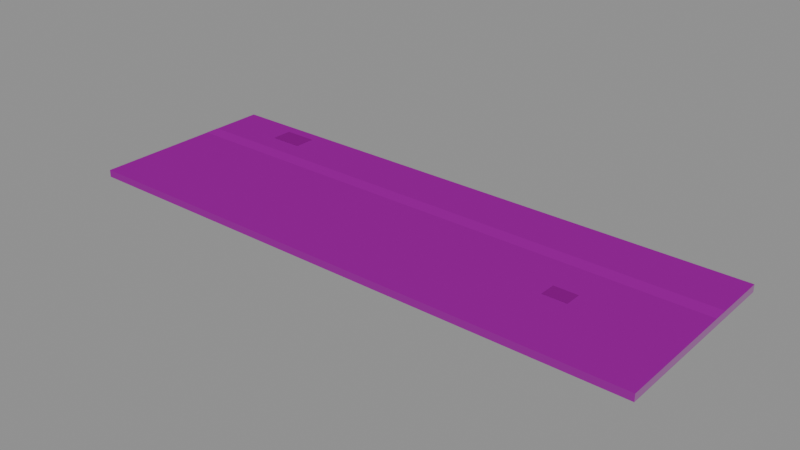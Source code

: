 # Source: StreetSidewalk.blend  (saved by Blender 5.2.45; exported with 4.5.12 LTS)
import bpy
from mathutils import Matrix  # noqa: F401  (used for matrix-valued properties, if any)

bpy.ops.wm.read_factory_settings(use_empty=True)
scene = bpy.context.scene
scene.name = 'Scene'

# ---- images (referenced by path relative to the original .blend; pixels are not part of the script)
import os
ASSET_DIR = os.environ.get("B2B_ASSET_DIR", "")  # directory of the original .blend (textures are referenced by path, not embedded)
HERE = os.path.dirname(os.path.abspath(__file__))  # packed textures are extracted next to this script under _unpacked/

def load_image(name, relpath, width, height, colorspace="sRGB"):
    """Load a texture the original file referenced (path relative to the .blend, or extracted next to this script)."""
    p = next((c for c in (os.path.join(HERE, relpath), os.path.join(ASSET_DIR, relpath)) if relpath and os.path.exists(c)), "")
    if p:
        img = bpy.data.images.load(p, check_existing=True)
        img.name = name
    else:  # same state as the original file: an image datablock whose file is absent (Cycles renders it pink)
        img = bpy.data.images.new(name, width, height)
        img.source = "FILE"
        img.filepath = "//" + (relpath or name)
    img.colorspace_settings.name = colorspace
    return img
img_t_tile_street_pavers_basecolor = load_image('T_Tile_Street_Pavers_BaseColor', 'T_Tile_Street_Pavers_BaseColor.jpg', 1024, 1024, 'sRGB')
img_t_tile_street_pavers_normal = load_image('T_Tile_Street_Pavers_Normal', 'T_Tile_Street_Pavers_Normal.jpg', 1024, 1024, 'Non-Color')
img_t_tile_street_pavers_ms = load_image('T_Tile_Street_Pavers_MS', 'T_Tile_Street_Pavers_MS.png', 1024, 1024, 'Non-Color')
img_t_tile_street_tactileline_basecolor = load_image('T_Tile_Street_TactileLine_BaseColor', 'T_Tile_Street_TactileLine_BaseColor.jpg', 1024, 1024, 'sRGB')
img_t_tile_street_tactileline_normal = load_image('T_Tile_Street_TactileLine_Normal', 'T_Tile_Street_TactileLine_Normal.jpg', 1024, 1024, 'Non-Color')
img_t_tile_street_tactileline_ms = load_image('T_Tile_Street_TactileLine_MS', 'T_Tile_Street_TactileLine_MS.png', 1024, 1024, 'Non-Color')
img_t_tile_street_curb_basecolor = load_image('T_Tile_Street_Curb_BaseColor', 'T_Tile_Street_Curb_BaseColor.jpg', 1024, 1024, 'sRGB')
img_t_tile_street_curb_normal = load_image('T_Tile_Street_Curb_Normal', 'T_Tile_Street_Curb_Normal.jpg', 1024, 1024, 'Non-Color')
img_t_tile_street_curb_ms = load_image('T_Tile_Street_Curb_MS', 'T_Tile_Street_Curb_MS.png', 1024, 1024, 'Non-Color')

# ---- materials (node trees are filled in below, after node groups)
mat_m_tile_street_pavers = bpy.data.materials.new('M_Tile_Street_Pavers')
mat_m_tile_street_tactileline = bpy.data.materials.new('M_Tile_Street_TactileLine')
mat_m_tile_street_cementpatch = bpy.data.materials.new('M_Tile_Street_CementPatch')

# ---- material node trees
mat_m_tile_street_pavers.use_nodes = True; mat_m_tile_street_pavers.node_tree.nodes.clear()
_N = mat_m_tile_street_pavers.node_tree.nodes; _L = mat_m_tile_street_pavers.node_tree.links
n0 = _N.new('ShaderNodeBsdfPrincipled'); n0.name = 'Principled BSDF'; n0.location = (-200, 100)
n0.inputs[10].default_value = 0.005
n1 = _N.new('ShaderNodeOutputMaterial'); n1.name = 'Material Output'; n1.location = (200, 100)
n2 = _N.new('ShaderNodeTexImage'); n2.name = 'Image Texture'; n2.location = (0, 0)
n2.image = img_t_tile_street_pavers_basecolor
n3 = _N.new('ShaderNodeMix'); n3.name = 'Mix'; n3.location = (0, 0)
n3.data_type = 'RGBA'
n3.blend_type = 'MULTIPLY'
n3.inputs[0].default_value = 1.0
n3.inputs[7].default_value = (0.92, 0.92, 0.92, 1.0)
n4 = _N.new('ShaderNodeTexImage'); n4.name = 'Image Texture.001'; n4.location = (0, 0)
n4.image = img_t_tile_street_pavers_normal
n5 = _N.new('ShaderNodeNormalMap'); n5.name = 'Normal Map'; n5.location = (0, 0)
n5.width = 160
n6 = _N.new('ShaderNodeTexImage'); n6.name = 'Image Texture.002'; n6.location = (0, 0)
n6.image = img_t_tile_street_pavers_ms
n7 = _N.new('ShaderNodeSeparateColor'); n7.name = 'Separate Color'; n7.location = (0, 0)
n8 = _N.new('ShaderNodeMath'); n8.name = 'Math'; n8.location = (0, 0)
n8.operation = 'SUBTRACT'
n8.inputs[0].default_value = 1.0
_L.new(n0.outputs[0], n1.inputs[0])
_L.new(n2.outputs[0], n3.inputs[6])
_L.new(n3.outputs[2], n0.inputs[0])
_L.new(n4.outputs[0], n5.inputs[1])
_L.new(n5.outputs[0], n0.inputs[5])
_L.new(n6.outputs[0], n7.inputs[0])
_L.new(n7.outputs[0], n0.inputs[1])
_L.new(n6.outputs[1], n8.inputs[1])
_L.new(n8.outputs[0], n0.inputs[2])
n1.is_active_output = True
mat_m_tile_street_tactileline.use_nodes = True; mat_m_tile_street_tactileline.node_tree.nodes.clear()
_N = mat_m_tile_street_tactileline.node_tree.nodes; _L = mat_m_tile_street_tactileline.node_tree.links
n0 = _N.new('ShaderNodeBsdfPrincipled'); n0.name = 'Principled BSDF'; n0.location = (-200, 100)
n0.inputs[10].default_value = 0.005
n1 = _N.new('ShaderNodeOutputMaterial'); n1.name = 'Material Output'; n1.location = (200, 100)
n2 = _N.new('ShaderNodeTexImage'); n2.name = 'Image Texture'; n2.location = (0, 0)
n2.image = img_t_tile_street_tactileline_basecolor
n3 = _N.new('ShaderNodeTexImage'); n3.name = 'Image Texture.001'; n3.location = (0, 0)
n3.image = img_t_tile_street_tactileline_normal
n4 = _N.new('ShaderNodeNormalMap'); n4.name = 'Normal Map'; n4.location = (0, 0)
n4.width = 160
n5 = _N.new('ShaderNodeTexImage'); n5.name = 'Image Texture.002'; n5.location = (0, 0)
n5.image = img_t_tile_street_tactileline_ms
n6 = _N.new('ShaderNodeSeparateColor'); n6.name = 'Separate Color'; n6.location = (0, 0)
n7 = _N.new('ShaderNodeMath'); n7.name = 'Math'; n7.location = (0, 0)
n7.operation = 'SUBTRACT'
n7.inputs[0].default_value = 1.0
_L.new(n0.outputs[0], n1.inputs[0])
_L.new(n2.outputs[0], n0.inputs[0])
_L.new(n3.outputs[0], n4.inputs[1])
_L.new(n4.outputs[0], n0.inputs[5])
_L.new(n5.outputs[0], n6.inputs[0])
_L.new(n6.outputs[0], n0.inputs[1])
_L.new(n5.outputs[1], n7.inputs[1])
_L.new(n7.outputs[0], n0.inputs[2])
n1.is_active_output = True
mat_m_tile_street_cementpatch.use_nodes = True; mat_m_tile_street_cementpatch.node_tree.nodes.clear()
_N = mat_m_tile_street_cementpatch.node_tree.nodes; _L = mat_m_tile_street_cementpatch.node_tree.links
n0 = _N.new('ShaderNodeBsdfPrincipled'); n0.name = 'Principled BSDF'; n0.location = (-200, 100)
n0.inputs[10].default_value = 0.005
n1 = _N.new('ShaderNodeOutputMaterial'); n1.name = 'Material Output'; n1.location = (200, 100)
n2 = _N.new('ShaderNodeTexImage'); n2.name = 'Image Texture'; n2.location = (0, 0)
n2.image = img_t_tile_street_curb_basecolor
n3 = _N.new('ShaderNodeMix'); n3.name = 'Mix'; n3.location = (0, 0)
n3.data_type = 'RGBA'
n3.blend_type = 'MULTIPLY'
n3.inputs[0].default_value = 1.0
n3.inputs[7].default_value = (0.95, 0.95, 0.93, 1.0)
n4 = _N.new('ShaderNodeTexImage'); n4.name = 'Image Texture.001'; n4.location = (0, 0)
n4.image = img_t_tile_street_curb_normal
n5 = _N.new('ShaderNodeNormalMap'); n5.name = 'Normal Map'; n5.location = (0, 0)
n5.width = 160
n6 = _N.new('ShaderNodeTexImage'); n6.name = 'Image Texture.002'; n6.location = (0, 0)
n6.image = img_t_tile_street_curb_ms
n7 = _N.new('ShaderNodeSeparateColor'); n7.name = 'Separate Color'; n7.location = (0, 0)
n8 = _N.new('ShaderNodeMath'); n8.name = 'Math'; n8.location = (0, 0)
n8.operation = 'SUBTRACT'
n8.inputs[0].default_value = 1.0
n9 = _N.new('ShaderNodeMix'); n9.name = 'Mix.001'; n9.location = (0, 0)
n9.data_type = 'RGBA'
n9.blend_type = 'MULTIPLY'
n9.inputs[0].default_value = 1.0
n9.inputs[7].default_value = (0.78, 0.78, 0.76, 1.0)
_L.new(n0.outputs[0], n1.inputs[0])
_L.new(n2.outputs[0], n3.inputs[6])
_L.new(n4.outputs[0], n5.inputs[1])
_L.new(n5.outputs[0], n0.inputs[5])
_L.new(n6.outputs[0], n7.inputs[0])
_L.new(n7.outputs[0], n0.inputs[1])
_L.new(n6.outputs[1], n8.inputs[1])
_L.new(n8.outputs[0], n0.inputs[2])
_L.new(n3.outputs[2], n9.inputs[6])
_L.new(n9.outputs[2], n0.inputs[0])
n1.is_active_output = True

# ---- meshes
me_streetsidewalk_body = bpy.data.meshes.new('StreetSidewalk_Body')
me_streetsidewalk_body.from_pydata([(-6.0, -2.0, 0.0), (-5.0, -2.0, 0.0), (-4.0, -2.0, 0.0), (-3.5, -2.0, 0.0), (-3.0, -2.0, 0.0), (-2.0, -2.0, 0.0), (-1.0, -2.0, 0.0), (0.0, -2.0, 0.0), (1.0, -2.0, 0.0), (2.0, -2.0, 0.0), (3.0, -2.0, 0.0), (3.5, -2.0, 0.0), (4.0, -2.0, 0.0), (5.0, -2.0, 0.0), (6.0, -2.0, 0.0), (-6.0, -0.8, 0.0), (-5.0, -0.8, 0.0), (-4.0, -0.8, 0.0), (-3.5, -0.8, 0.0), (-3.0, -0.8, 0.0), (-2.0, -0.8, 0.0), (-1.0, -0.8, 0.0), (0.0, -0.8, 0.0), (1.0, -0.8, 0.0), (2.0, -0.8, 0.0), (3.0, -0.8, 0.0), (3.5, -0.8, 0.0), (4.0, -0.8, 0.0), (5.0, -0.8, 0.0), (6.0, -0.8, 0.0), (-6.0, 2.0, 0.0), (-5.0, 2.0, 0.0), (-4.0, 2.0, 0.0), (-3.5, 2.0, 0.0), (-3.0, 2.0, 0.0), (-2.0, 2.0, 0.0), (-1.0, 2.0, 0.0), (0.0, 2.0, 0.0), (1.0, 2.0, 0.0), (2.0, 2.0, 0.0), (3.0, 2.0, 0.0), (3.5, 2.0, 0.0), (4.0, 2.0, 0.0), (5.0, 2.0, 0.0), (6.0, 2.0, 0.0), (-6.0, -2.0, -0.15), (-5.0, -2.0, -0.15), (-4.0, -2.0, -0.15), (-3.5, -2.0, -0.15), (-3.0, -2.0, -0.15), (-2.0, -2.0, -0.15), (-1.0, -2.0, -0.15), (0.0, -2.0, -0.15), (1.0, -2.0, -0.15), (2.0, -2.0, -0.15), (3.0, -2.0, -0.15), (3.5, -2.0, -0.15), (4.0, -2.0, -0.15), (5.0, -2.0, -0.15), (6.0, -2.0, -0.15), (-6.0, -0.8, -0.15), (6.0, -0.8, -0.15), (-6.0, 2.0, -0.15), (-5.0, 2.0, -0.15), (-4.0, 2.0, -0.15), (-3.5, 2.0, -0.15), (-3.0, 2.0, -0.15), (-2.0, 2.0, -0.15), (-1.0, 2.0, -0.15), (0.0, 2.0, -0.15), (1.0, 2.0, -0.15), (2.0, 2.0, -0.15), (3.0, 2.0, -0.15), (3.5, 2.0, -0.15), (4.0, 2.0, -0.15), (5.0, 2.0, -0.15), (6.0, 2.0, -0.15), (-6.0, 0.6, 0.003), (-5.7, 0.6, 0.003), (-5.4, 0.6, 0.003), (-5.1, 0.6, 0.003), (-4.8, 0.6, 0.003), (-4.5, 0.6, 0.003), (-4.2, 0.6, 0.003), (-4.0, 0.6, 0.003), (-3.9, 0.6, 0.003), (-3.6, 0.6, 0.003), (-3.3, 0.6, 0.003), (-3.0, 0.6, 0.003), (-2.7, 0.6, 0.003), (-2.4, 0.6, 0.003), (-2.1, 0.6, 0.003), (-1.8, 0.6, 0.003), (-1.5, 0.6, 0.003), (-1.2, 0.6, 0.003), (-0.9, 0.6, 0.003), (-0.6, 0.6, 0.003), (-0.3, 0.6, 0.003), (0.0, 0.6, 0.003), (0.3, 0.6, 0.003), (0.6, 0.6, 0.003), (0.9, 0.6, 0.003), (1.2, 0.6, 0.003), (1.5, 0.6, 0.003), (1.8, 0.6, 0.003), (2.1, 0.6, 0.003), (2.4, 0.6, 0.003), (2.7, 0.6, 0.003), (3.0, 0.6, 0.003), (3.3, 0.6, 0.003), (3.6, 0.6, 0.003), (3.9, 0.6, 0.003), (4.0, 0.6, 0.003), (4.2, 0.6, 0.003), (4.5, 0.6, 0.003), (4.8, 0.6, 0.003), (5.1, 0.6, 0.003), (5.4, 0.6, 0.003), (5.7, 0.6, 0.003), (6.0, 0.6, 0.003), (-6.0, 0.9, 0.003), (-5.7, 0.9, 0.003), (-5.4, 0.9, 0.003), (-5.1, 0.9, 0.003), (-4.8, 0.9, 0.003), (-4.5, 0.9, 0.003), (-4.2, 0.9, 0.003), (-4.0, 0.9, 0.003), (-3.9, 0.9, 0.003), (-3.6, 0.9, 0.003), (-3.3, 0.9, 0.003), (-3.0, 0.9, 0.003), (-2.7, 0.9, 0.003), (-2.4, 0.9, 0.003), (-2.1, 0.9, 0.003), (-1.8, 0.9, 0.003), (-1.5, 0.9, 0.003), (-1.2, 0.9, 0.003), (-0.9, 0.9, 0.003), (-0.6, 0.9, 0.003), (-0.3, 0.9, 0.003), (0.0, 0.9, 0.003), (0.3, 0.9, 0.003), (0.6, 0.9, 0.003), (0.9, 0.9, 0.003), (1.2, 0.9, 0.003), (1.5, 0.9, 0.003), (1.8, 0.9, 0.003), (2.1, 0.9, 0.003), (2.4, 0.9, 0.003), (2.7, 0.9, 0.003), (3.0, 0.9, 0.003), (3.3, 0.9, 0.003), (3.6, 0.9, 0.003), (3.9, 0.9, 0.003), (4.0, 0.9, 0.003), (4.2, 0.9, 0.003), (4.5, 0.9, 0.003), (4.8, 0.9, 0.003), (5.1, 0.9, 0.003), (5.4, 0.9, 0.003), (5.7, 0.9, 0.003), (6.0, 0.9, 0.003), (-6.0, 0.6, -0.001), (-5.7, 0.6, -0.001), (-5.4, 0.6, -0.001), (-5.1, 0.6, -0.001), (-4.8, 0.6, -0.001), (-4.5, 0.6, -0.001), (-4.2, 0.6, -0.001), (-4.0, 0.6, -0.001), (-3.9, 0.6, -0.001), (-3.6, 0.6, -0.001), (-3.3, 0.6, -0.001), (-3.0, 0.6, -0.001), (-2.7, 0.6, -0.001), (-2.4, 0.6, -0.001), (-2.1, 0.6, -0.001), (-1.8, 0.6, -0.001), (-1.5, 0.6, -0.001), (-1.2, 0.6, -0.001), (-0.9, 0.6, -0.001), (-0.6, 0.6, -0.001), (-0.3, 0.6, -0.001), (0.0, 0.6, -0.001), (0.3, 0.6, -0.001), (0.6, 0.6, -0.001), (0.9, 0.6, -0.001), (1.2, 0.6, -0.001), (1.5, 0.6, -0.001), (1.8, 0.6, -0.001), (2.1, 0.6, -0.001), (2.4, 0.6, -0.001), (2.7, 0.6, -0.001), (3.0, 0.6, -0.001), (3.3, 0.6, -0.001), (3.6, 0.6, -0.001), (3.9, 0.6, -0.001), (4.0, 0.6, -0.001), (4.2, 0.6, -0.001), (4.5, 0.6, -0.001), (4.8, 0.6, -0.001), (5.1, 0.6, -0.001), (5.4, 0.6, -0.001), (5.7, 0.6, -0.001), (6.0, 0.6, -0.001), (-6.0, 0.9, -0.001), (-5.7, 0.9, -0.001), (-5.4, 0.9, -0.001), (-5.1, 0.9, -0.001), (-4.8, 0.9, -0.001), (-4.5, 0.9, -0.001), (-4.2, 0.9, -0.001), (-4.0, 0.9, -0.001), (-3.9, 0.9, -0.001), (-3.6, 0.9, -0.001), (-3.3, 0.9, -0.001), (-3.0, 0.9, -0.001), (-2.7, 0.9, -0.001), (-2.4, 0.9, -0.001), (-2.1, 0.9, -0.001), (-1.8, 0.9, -0.001), (-1.5, 0.9, -0.001), (-1.2, 0.9, -0.001), (-0.9, 0.9, -0.001), (-0.6, 0.9, -0.001), (-0.3, 0.9, -0.001), (0.0, 0.9, -0.001), (0.3, 0.9, -0.001), (0.6, 0.9, -0.001), (0.9, 0.9, -0.001), (1.2, 0.9, -0.001), (1.5, 0.9, -0.001), (1.8, 0.9, -0.001), (2.1, 0.9, -0.001), (2.4, 0.9, -0.001), (2.7, 0.9, -0.001), (3.0, 0.9, -0.001), (3.3, 0.9, -0.001), (3.6, 0.9, -0.001), (3.9, 0.9, -0.001), (4.0, 0.9, -0.001), (4.2, 0.9, -0.001), (4.5, 0.9, -0.001), (4.8, 0.9, -0.001), (5.1, 0.9, -0.001), (5.4, 0.9, -0.001), (5.7, 0.9, -0.001), (6.0, 0.9, -0.001), (-4.65, 1.325, 0.0015), (-3.95, 1.325, 0.0015), (-4.65, 1.775, 0.0015), (-3.95, 1.775, 0.0015), (3.45, -0.525, 0.0015), (3.95, -0.525, 0.0015), (3.45, -0.175, 0.0015), (3.95, -0.175, 0.0015)], [], [(0, 1, 16, 15), (1, 2, 17, 16), (2, 3, 18, 17), (3, 4, 19, 18), (4, 5, 20, 19), (5, 6, 21, 20), (6, 7, 22, 21), (7, 8, 23, 22), (8, 9, 24, 23), (9, 10, 25, 24), (10, 11, 26, 25), (11, 12, 27, 26), (12, 13, 28, 27), (13, 14, 29, 28), (15, 16, 31, 30), (16, 17, 32, 31), (17, 18, 33, 32), (18, 19, 34, 33), (19, 20, 35, 34), (20, 21, 36, 35), (21, 22, 37, 36), (22, 23, 38, 37), (23, 24, 39, 38), (24, 25, 40, 39), (25, 26, 41, 40), (26, 27, 42, 41), (27, 28, 43, 42), (28, 29, 44, 43), (30, 31, 63, 62), (37, 38, 70, 69), (7, 6, 51, 52), (31, 32, 64, 63), (3, 2, 47, 48), (12, 11, 56, 57), (38, 39, 71, 70), (8, 7, 52, 53), (32, 33, 65, 64), (39, 40, 72, 71), (4, 3, 48, 49), (13, 12, 57, 58), (33, 34, 66, 65), (40, 41, 73, 72), (9, 8, 53, 54), (34, 35, 67, 66), (5, 4, 49, 50), (14, 13, 58, 59), (41, 42, 74, 73), (0, 15, 60, 45), (29, 14, 59, 61), (1, 0, 45, 46), (10, 9, 54, 55), (35, 36, 68, 67), (42, 43, 75, 74), (6, 5, 50, 51), (15, 30, 62, 60), (44, 29, 61, 76), (36, 37, 69, 68), (43, 44, 76, 75), (2, 1, 46, 47), (11, 10, 55, 56), (77, 78, 121, 120), (78, 79, 122, 121), (79, 80, 123, 122), (80, 81, 124, 123), (81, 82, 125, 124), (82, 83, 126, 125), (83, 84, 127, 126), (84, 85, 128, 127), (85, 86, 129, 128), (86, 87, 130, 129), (87, 88, 131, 130), (88, 89, 132, 131), (89, 90, 133, 132), (90, 91, 134, 133), (91, 92, 135, 134), (92, 93, 136, 135), (93, 94, 137, 136), (94, 95, 138, 137), (95, 96, 139, 138), (96, 97, 140, 139), (97, 98, 141, 140), (98, 99, 142, 141), (99, 100, 143, 142), (100, 101, 144, 143), (101, 102, 145, 144), (102, 103, 146, 145), (103, 104, 147, 146), (104, 105, 148, 147), (105, 106, 149, 148), (106, 107, 150, 149), (107, 108, 151, 150), (108, 109, 152, 151), (109, 110, 153, 152), (110, 111, 154, 153), (111, 112, 155, 154), (112, 113, 156, 155), (113, 114, 157, 156), (114, 115, 158, 157), (115, 116, 159, 158), (116, 117, 160, 159), (117, 118, 161, 160), (118, 119, 162, 161), (151, 152, 238, 237), (101, 100, 186, 187), (125, 126, 212, 211), (160, 161, 247, 246), (110, 109, 195, 196), (134, 135, 221, 220), (84, 83, 169, 170), (119, 118, 204, 205), (143, 144, 230, 229), (93, 92, 178, 179), (162, 119, 205, 248), (152, 153, 239, 238), (102, 101, 187, 188), (126, 127, 213, 212), (161, 162, 248, 247), (111, 110, 196, 197), (135, 136, 222, 221), (85, 84, 170, 171), (144, 145, 231, 230), (94, 93, 179, 180), (153, 154, 240, 239), (103, 102, 188, 189), (127, 128, 214, 213), (112, 111, 197, 198), (136, 137, 223, 222), (86, 85, 171, 172), (145, 146, 232, 231), (95, 94, 180, 181), (77, 120, 206, 163), (154, 155, 241, 240), (104, 103, 189, 190), (128, 129, 215, 214), (78, 77, 163, 164), (113, 112, 198, 199), (137, 138, 224, 223), (87, 86, 172, 173), (146, 147, 233, 232), (96, 95, 181, 182), (120, 121, 207, 206), (155, 156, 242, 241), (105, 104, 190, 191), (129, 130, 216, 215), (79, 78, 164, 165), (114, 113, 199, 200), (138, 139, 225, 224), (88, 87, 173, 174), (147, 148, 234, 233), (97, 96, 182, 183), (121, 122, 208, 207), (156, 157, 243, 242), (106, 105, 191, 192), (130, 131, 217, 216), (80, 79, 165, 166), (115, 114, 200, 201), (139, 140, 226, 225), (89, 88, 174, 175), (148, 149, 235, 234), (98, 97, 183, 184), (122, 123, 209, 208), (157, 158, 244, 243), (107, 106, 192, 193), (131, 132, 218, 217), (81, 80, 166, 167), (116, 115, 201, 202), (140, 141, 227, 226), (90, 89, 175, 176), (149, 150, 236, 235), (99, 98, 184, 185), (123, 124, 210, 209), (158, 159, 245, 244), (108, 107, 193, 194), (132, 133, 219, 218), (82, 81, 167, 168), (117, 116, 202, 203), (141, 142, 228, 227), (91, 90, 176, 177), (150, 151, 237, 236), (100, 99, 185, 186), (124, 125, 211, 210), (159, 160, 246, 245), (109, 108, 194, 195), (133, 134, 220, 219), (83, 82, 168, 169), (118, 117, 203, 204), (142, 143, 229, 228), (92, 91, 177, 178), (249, 250, 252, 251), (253, 254, 256, 255)])
me_streetsidewalk_body.polygons.foreach_set('material_index', [0, 0, 0, 0, 0, 0, 0, 0, 0, 0, 0, 0, 0, 0, 0, 0, 0, 0, 0, 0, 0, 0, 0, 0, 0, 0, 0, 0, 0, 0, 0, 0, 0, 0, 0, 0, 0, 0, 0, 0, 0, 0, 0, 0, 0, 0, 0, 0, 0, 0, 0, 0, 0, 0, 0, 0, 0, 0, 0, 0, 1, 1, 1, 1, 1, 1, 1, 1, 1, 1, 1, 1, 1, 1, 1, 1, 1, 1, 1, 1, 1, 1, 1, 1, 1, 1, 1, 1, 1, 1, 1, 1, 1, 1, 1, 1, 1, 1, 1, 1, 1, 1, 1, 1, 1, 1, 1, 1, 1, 1, 1, 1, 1, 1, 1, 1, 1, 1, 1, 1, 1, 1, 1, 1, 1, 1, 1, 1, 1, 1, 1, 1, 1, 1, 1, 1, 1, 1, 1, 1, 1, 1, 1, 1, 1, 1, 1, 1, 1, 1, 1, 1, 1, 1, 1, 1, 1, 1, 1, 1, 1, 1, 1, 1, 1, 1, 1, 1, 1, 1, 1, 1, 1, 1, 1, 1, 1, 1, 1, 1, 1, 1, 1, 1, 1, 1, 1, 1, 2, 2])
_uv = me_streetsidewalk_body.uv_layers.new(name='UVMap')
_uv.uv.foreach_set('vector', [-3.0, -1.0, -2.5, -1.0, -2.5, -0.4, -3.0, -0.4, -2.5, -1.0, -2.0, -1.0, -2.0, -0.4, -2.5, -0.4, -2.0, -1.0, -1.75, -1.0, -1.75, -0.4, -2.0, -0.4, -1.75, -1.0, -1.5, -1.0, -1.5, -0.4, -1.75, -0.4, -1.5, -1.0, -1.0, -1.0, -1.0, -0.4, -1.5, -0.4, -1.0, -1.0, -0.5, -1.0, -0.5, -0.4, -1.0, -0.4, -0.5, -1.0, 0.0, -1.0, 0.0, -0.4, -0.5, -0.4, 0.0, -1.0, 0.5, -1.0, 0.5, -0.4, 0.0, -0.4, 0.5, -1.0, 1.0, -1.0, 1.0, -0.4, 0.5, -0.4, 1.0, -1.0, 1.5, -1.0, 1.5, -0.4, 1.0, -0.4, 1.5, -1.0, 1.75, -1.0, 1.75, -0.4, 1.5, -0.4, 1.75, -1.0, 2.0, -1.0, 2.0, -0.4, 1.75, -0.4, 2.0, -1.0, 2.5, -1.0, 2.5, -0.4, 2.0, -0.4, 2.5, -1.0, 3.0, -1.0, 3.0, -0.4, 2.5, -0.4, -3.0, -0.4, -2.5, -0.4, -2.5, 1.0, -3.0, 1.0, -2.5, -0.4, -2.0, -0.4, -2.0, 1.0, -2.5, 1.0, -2.0, -0.4, -1.75, -0.4, -1.75, 1.0, -2.0, 1.0, -1.75, -0.4, -1.5, -0.4, -1.5, 1.0, -1.75, 1.0, -1.5, -0.4, -1.0, -0.4, -1.0, 1.0, -1.5, 1.0, -1.0, -0.4, -0.5, -0.4, -0.5, 1.0, -1.0, 1.0, -0.5, -0.4, 0.0, -0.4, 0.0, 1.0, -0.5, 1.0, 0.0, -0.4, 0.5, -0.4, 0.5, 1.0, 0.0, 1.0, 0.5, -0.4, 1.0, -0.4, 1.0, 1.0, 0.5, 1.0, 1.0, -0.4, 1.5, -0.4, 1.5, 1.0, 1.0, 1.0, 1.5, -0.4, 1.75, -0.4, 1.75, 1.0, 1.5, 1.0, 1.75, -0.4, 2.0, -0.4, 2.0, 1.0, 1.75, 1.0, 2.0, -0.4, 2.5, -0.4, 2.5, 1.0, 2.0, 1.0, 2.5, -0.4, 3.0, -0.4, 3.0, 1.0, 2.5, 1.0, 3.0, 0.0, 2.5, 0.0, 2.5, -0.075, 3.0, -0.075, 0.0, 0.0, -0.5, 0.0, -0.5, -0.075, 0.0, -0.075, 0.0, 0.0, -0.5, 0.0, -0.5, -0.075, 0.0, -0.075, 2.5, 0.0, 2.0, 0.0, 2.0, -0.075, 2.5, -0.075, -1.75, 0.0, -2.0, 0.0, -2.0, -0.075, -1.75, -0.075, 2.0, 0.0, 1.75, 0.0, 1.75, -0.075, 2.0, -0.075, -0.5, 0.0, -1.0, 0.0, -1.0, -0.075, -0.5, -0.075, 0.5, 0.0, 0.0, 0.0, 0.0, -0.075, 0.5, -0.075, 2.0, 0.0, 1.75, 0.0, 1.75, -0.075, 2.0, -0.075, -1.0, 0.0, -1.5, 0.0, -1.5, -0.075, -1.0, -0.075, -1.5, 0.0, -1.75, 0.0, -1.75, -0.075, -1.5, -0.075, 2.5, 0.0, 2.0, 0.0, 2.0, -0.075, 2.5, -0.075, 1.75, 0.0, 1.5, 0.0, 1.5, -0.075, 1.75, -0.075, -1.5, 0.0, -1.75, 0.0, -1.75, -0.075, -1.5, -0.075, 1.0, 0.0, 0.5, 0.0, 0.5, -0.075, 1.0, -0.075, 1.5, 0.0, 1.0, 0.0, 1.0, -0.075, 1.5, -0.075, -1.0, 0.0, -1.5, 0.0, -1.5, -0.075, -1.0, -0.075, 3.0, 0.0, 2.5, 0.0, 2.5, -0.075, 3.0, -0.075, -1.75, 0.0, -2.0, 0.0, -2.0, -0.075, -1.75, -0.075, 1.0, 0.0, 0.4, 0.0, 0.4, -0.075, 1.0, -0.075, -0.4, 0.0, -1.0, 0.0, -1.0, -0.075, -0.4, -0.075, -2.5, 0.0, -3.0, 0.0, -3.0, -0.075, -2.5, -0.075, 1.5, 0.0, 1.0, 0.0, 1.0, -0.075, 1.5, -0.075, 1.0, 0.0, 0.5, 0.0, 0.5, -0.075, 1.0, -0.075, -2.0, 0.0, -2.5, 0.0, -2.5, -0.075, -2.0, -0.075, -0.5, 0.0, -1.0, 0.0, -1.0, -0.075, -0.5, -0.075, 0.4, 0.0, -1.0, 0.0, -1.0, -0.075, 0.4, -0.075, 1.0, 0.0, -0.4, 0.0, -0.4, -0.075, 1.0, -0.075, 0.5, 0.0, 0.0, 0.0, 0.0, -0.075, 0.5, -0.075, -2.5, 0.0, -3.0, 0.0, -3.0, -0.075, -2.5, -0.075, -2.0, 0.0, -2.5, 0.0, -2.5, -0.075, -2.0, -0.075, 1.75, 0.0, 1.5, 0.0, 1.5, -0.075, 1.75, -0.075, -10.0, 1.0, -9.5, 1.0, -9.5, 1.5, -10.0, 1.5, -9.5, 1.0, -9.0, 1.0, -9.0, 1.5, -9.5, 1.5, -9.0, 1.0, -8.5, 1.0, -8.5, 1.5, -9.0, 1.5, -8.5, 1.0, -8.0, 1.0, -8.0, 1.5, -8.5, 1.5, -8.0, 1.0, -7.5, 1.0, -7.5, 1.5, -8.0, 1.5, -7.5, 1.0, -7.0, 1.0, -7.0, 1.5, -7.5, 1.5, -7.0, 1.0, -6.667, 1.0, -6.667, 1.5, -7.0, 1.5, -6.667, 1.0, -6.5, 1.0, -6.5, 1.5, -6.667, 1.5, -6.5, 1.0, -6.0, 1.0, -6.0, 1.5, -6.5, 1.5, -6.0, 1.0, -5.5, 1.0, -5.5, 1.5, -6.0, 1.5, -5.5, 1.0, -5.0, 1.0, -5.0, 1.5, -5.5, 1.5, -5.0, 1.0, -4.5, 1.0, -4.5, 1.5, -5.0, 1.5, -4.5, 1.0, -4.0, 1.0, -4.0, 1.5, -4.5, 1.5, -4.0, 1.0, -3.5, 1.0, -3.5, 1.5, -4.0, 1.5, -3.5, 1.0, -3.0, 1.0, -3.0, 1.5, -3.5, 1.5, -3.0, 1.0, -2.5, 1.0, -2.5, 1.5, -3.0, 1.5, -2.5, 1.0, -2.0, 1.0, -2.0, 1.5, -2.5, 1.5, -2.0, 1.0, -1.5, 1.0, -1.5, 1.5, -2.0, 1.5, -1.5, 1.0, -1.0, 1.0, -1.0, 1.5, -1.5, 1.5, -1.0, 1.0, -0.5, 1.0, -0.5, 1.5, -1.0, 1.5, -0.5, 1.0, 0.0, 1.0, 0.0, 1.5, -0.5, 1.5, 0.0, 1.0, 0.5, 1.0, 0.5, 1.5, 0.0, 1.5, 0.5, 1.0, 1.0, 1.0, 1.0, 1.5, 0.5, 1.5, 1.0, 1.0, 1.5, 1.0, 1.5, 1.5, 1.0, 1.5, 1.5, 1.0, 2.0, 1.0, 2.0, 1.5, 1.5, 1.5, 2.0, 1.0, 2.5, 1.0, 2.5, 1.5, 2.0, 1.5, 2.5, 1.0, 3.0, 1.0, 3.0, 1.5, 2.5, 1.5, 3.0, 1.0, 3.5, 1.0, 3.5, 1.5, 3.0, 1.5, 3.5, 1.0, 4.0, 1.0, 4.0, 1.5, 3.5, 1.5, 4.0, 1.0, 4.5, 1.0, 4.5, 1.5, 4.0, 1.5, 4.5, 1.0, 5.0, 1.0, 5.0, 1.5, 4.5, 1.5, 5.0, 1.0, 5.5, 1.0, 5.5, 1.5, 5.0, 1.5, 5.5, 1.0, 6.0, 1.0, 6.0, 1.5, 5.5, 1.5, 6.0, 1.0, 6.5, 1.0, 6.5, 1.5, 6.0, 1.5, 6.5, 1.0, 6.667, 1.0, 6.667, 1.5, 6.5, 1.5, 6.667, 1.0, 7.0, 1.0, 7.0, 1.5, 6.667, 1.5, 7.0, 1.0, 7.5, 1.0, 7.5, 1.5, 7.0, 1.5, 7.5, 1.0, 8.0, 1.0, 8.0, 1.5, 7.5, 1.5, 8.0, 1.0, 8.5, 1.0, 8.5, 1.5, 8.0, 1.5, 8.5, 1.0, 9.0, 1.0, 9.0, 1.5, 8.5, 1.5, 9.0, 1.0, 9.5, 1.0, 9.5, 1.5, 9.0, 1.5, 9.5, 1.0, 10.0, 1.0, 10.0, 1.5, 9.5, 1.5, 5.0, 1.5, 5.5, 1.5, 5.5, 1.5, 5.0, 1.5, 1.5, 1.0, 1.0, 1.0, 1.0, 1.0, 1.5, 1.0, -7.5, 1.5, -7.0, 1.5, -7.0, 1.5, -7.5, 1.5, 9.0, 1.5, 9.5, 1.5, 9.5, 1.5, 9.0, 1.5, 6.0, 1.0, 5.5, 1.0, 5.5, 1.0, 6.0, 1.0, -3.5, 1.5, -3.0, 1.5, -3.0, 1.5, -3.5, 1.5, -6.667, 1.0, -7.0, 1.0, -7.0, 1.0, -6.667, 1.0, 10.0, 1.0, 9.5, 1.0, 9.5, 1.0, 10.0, 1.0, 1.0, 1.5, 1.5, 1.5, 1.5, 1.5, 1.0, 1.5, -2.5, 1.0, -3.0, 1.0, -3.0, 1.0, -2.5, 1.0, 10.0, 1.5, 10.0, 1.0, 10.0, 1.0, 10.0, 1.5, 5.5, 1.5, 6.0, 1.5, 6.0, 1.5, 5.5, 1.5, 2.0, 1.0, 1.5, 1.0, 1.5, 1.0, 2.0, 1.0, -7.0, 1.5, -6.667, 1.5, -6.667, 1.5, -7.0, 1.5, 9.5, 1.5, 10.0, 1.5, 10.0, 1.5, 9.5, 1.5, 6.5, 1.0, 6.0, 1.0, 6.0, 1.0, 6.5, 1.0, -3.0, 1.5, -2.5, 1.5, -2.5, 1.5, -3.0, 1.5, -6.5, 1.0, -6.667, 1.0, -6.667, 1.0, -6.5, 1.0, 1.5, 1.5, 2.0, 1.5, 2.0, 1.5, 1.5, 1.5, -2.0, 1.0, -2.5, 1.0, -2.5, 1.0, -2.0, 1.0, 6.0, 1.5, 6.5, 1.5, 6.5, 1.5, 6.0, 1.5, 2.5, 1.0, 2.0, 1.0, 2.0, 1.0, 2.5, 1.0, -6.667, 1.5, -6.5, 1.5, -6.5, 1.5, -6.667, 1.5, 6.667, 1.0, 6.5, 1.0, 6.5, 1.0, 6.667, 1.0, -2.5, 1.5, -2.0, 1.5, -2.0, 1.5, -2.5, 1.5, -6.0, 1.0, -6.5, 1.0, -6.5, 1.0, -6.0, 1.0, 2.0, 1.5, 2.5, 1.5, 2.5, 1.5, 2.0, 1.5, -1.5, 1.0, -2.0, 1.0, -2.0, 1.0, -1.5, 1.0, -10.0, 1.0, -10.0, 1.5, -10.0, 1.5, -10.0, 1.0, 6.5, 1.5, 6.667, 1.5, 6.667, 1.5, 6.5, 1.5, 3.0, 1.0, 2.5, 1.0, 2.5, 1.0, 3.0, 1.0, -6.5, 1.5, -6.0, 1.5, -6.0, 1.5, -6.5, 1.5, -9.5, 1.0, -10.0, 1.0, -10.0, 1.0, -9.5, 1.0, 7.0, 1.0, 6.667, 1.0, 6.667, 1.0, 7.0, 1.0, -2.0, 1.5, -1.5, 1.5, -1.5, 1.5, -2.0, 1.5, -5.5, 1.0, -6.0, 1.0, -6.0, 1.0, -5.5, 1.0, 2.5, 1.5, 3.0, 1.5, 3.0, 1.5, 2.5, 1.5, -1.0, 1.0, -1.5, 1.0, -1.5, 1.0, -1.0, 1.0, -10.0, 1.5, -9.5, 1.5, -9.5, 1.5, -10.0, 1.5, 6.667, 1.5, 7.0, 1.5, 7.0, 1.5, 6.667, 1.5, 3.5, 1.0, 3.0, 1.0, 3.0, 1.0, 3.5, 1.0, -6.0, 1.5, -5.5, 1.5, -5.5, 1.5, -6.0, 1.5, -9.0, 1.0, -9.5, 1.0, -9.5, 1.0, -9.0, 1.0, 7.5, 1.0, 7.0, 1.0, 7.0, 1.0, 7.5, 1.0, -1.5, 1.5, -1.0, 1.5, -1.0, 1.5, -1.5, 1.5, -5.0, 1.0, -5.5, 1.0, -5.5, 1.0, -5.0, 1.0, 3.0, 1.5, 3.5, 1.5, 3.5, 1.5, 3.0, 1.5, -0.5, 1.0, -1.0, 1.0, -1.0, 1.0, -0.5, 1.0, -9.5, 1.5, -9.0, 1.5, -9.0, 1.5, -9.5, 1.5, 7.0, 1.5, 7.5, 1.5, 7.5, 1.5, 7.0, 1.5, 4.0, 1.0, 3.5, 1.0, 3.5, 1.0, 4.0, 1.0, -5.5, 1.5, -5.0, 1.5, -5.0, 1.5, -5.5, 1.5, -8.5, 1.0, -9.0, 1.0, -9.0, 1.0, -8.5, 1.0, 8.0, 1.0, 7.5, 1.0, 7.5, 1.0, 8.0, 1.0, -1.0, 1.5, -0.5, 1.5, -0.5, 1.5, -1.0, 1.5, -4.5, 1.0, -5.0, 1.0, -5.0, 1.0, -4.5, 1.0, 3.5, 1.5, 4.0, 1.5, 4.0, 1.5, 3.5, 1.5, 0.0, 1.0, -0.5, 1.0, -0.5, 1.0, 0.0, 1.0, -9.0, 1.5, -8.5, 1.5, -8.5, 1.5, -9.0, 1.5, 7.5, 1.5, 8.0, 1.5, 8.0, 1.5, 7.5, 1.5, 4.5, 1.0, 4.0, 1.0, 4.0, 1.0, 4.5, 1.0, -5.0, 1.5, -4.5, 1.5, -4.5, 1.5, -5.0, 1.5, -8.0, 1.0, -8.5, 1.0, -8.5, 1.0, -8.0, 1.0, 8.5, 1.0, 8.0, 1.0, 8.0, 1.0, 8.5, 1.0, -0.5, 1.5, 0.0, 1.5, 0.0, 1.5, -0.5, 1.5, -4.0, 1.0, -4.5, 1.0, -4.5, 1.0, -4.0, 1.0, 4.0, 1.5, 4.5, 1.5, 4.5, 1.5, 4.0, 1.5, 0.5, 1.0, 0.0, 1.0, 0.0, 1.0, 0.5, 1.0, -8.5, 1.5, -8.0, 1.5, -8.0, 1.5, -8.5, 1.5, 8.0, 1.5, 8.5, 1.5, 8.5, 1.5, 8.0, 1.5, 5.0, 1.0, 4.5, 1.0, 4.5, 1.0, 5.0, 1.0, -4.5, 1.5, -4.0, 1.5, -4.0, 1.5, -4.5, 1.5, -7.5, 1.0, -8.0, 1.0, -8.0, 1.0, -7.5, 1.0, 9.0, 1.0, 8.5, 1.0, 8.5, 1.0, 9.0, 1.0, 0.0, 1.5, 0.5, 1.5, 0.5, 1.5, 0.0, 1.5, -3.5, 1.0, -4.0, 1.0, -4.0, 1.0, -3.5, 1.0, 4.5, 1.5, 5.0, 1.5, 5.0, 1.5, 4.5, 1.5, 1.0, 1.0, 0.5, 1.0, 0.5, 1.0, 1.0, 1.0, -8.0, 1.5, -7.5, 1.5, -7.5, 1.5, -8.0, 1.5, 8.5, 1.5, 9.0, 1.5, 9.0, 1.5, 8.5, 1.5, 5.5, 1.0, 5.0, 1.0, 5.0, 1.0, 5.5, 1.0, -4.0, 1.5, -3.5, 1.5, -3.5, 1.5, -4.0, 1.5, -7.0, 1.0, -7.5, 1.0, -7.5, 1.0, -7.0, 1.0, 9.5, 1.0, 9.0, 1.0, 9.0, 1.0, 9.5, 1.0, 0.5, 1.5, 1.0, 1.5, 1.0, 1.5, 0.5, 1.5, -3.0, 1.0, -3.5, 1.0, -3.5, 1.0, -3.0, 1.0, -1.55, 0.4417, -1.317, 0.4417, -1.317, 0.5917, -1.55, 0.5917, 1.15, -0.175, 1.317, -0.175, 1.317, -0.05833, 1.15, -0.05833])
me_streetsidewalk_body.materials.append(mat_m_tile_street_pavers)
me_streetsidewalk_body.materials.append(mat_m_tile_street_tactileline)
me_streetsidewalk_body.materials.append(mat_m_tile_street_cementpatch)
me_streetsidewalk_body.update()

# ---- objects
ob_streetsidewalk_body = bpy.data.objects.new('StreetSidewalk_Body', me_streetsidewalk_body)

# ---- transforms, parenting, visibility, modifiers, constraints
ob_streetsidewalk_body.location = (0.0, 0.0, 0.0)

# ---- collection membership
scene.collection.objects.link(ob_streetsidewalk_body)

# ---- scene / render settings (as saved in the file)
scene.frame_start = 1; scene.frame_end = 250; scene.frame_set(1)
scene.render.engine = 'BLENDER_EEVEE_NEXT'
scene.render.bake_bias = 0.0
scene.render.bake_samples = 0
scene.render.compositor_device = 'GPU'
scene.eevee.use_volume_custom_range = False
scene.eevee.fast_gi_thickness_near = 0.1
scene.eevee.fast_gi_thickness_far = 0.0
scene.eevee.ray_tracing_options.screen_trace_thickness = 0.1
bpy.context.view_layer.update()

# ---- added for rendering (the .blend has no active camera and no usable light): camera, sun + grey world if the file has none
cam_auto = bpy.data.cameras.new('AutoCamera')
cam_auto.lens = 50.0
cam_auto.sensor_width = 36.0
cam_auto.clip_end = 1000.0
ob_auto_camera = bpy.data.objects.new('AutoCamera', cam_auto)
scene.collection.objects.link(ob_auto_camera)
ob_auto_camera.location = (11.7041, -14.045, 9.2898)
ob_auto_camera.rotation_euler = (1.09748, -7.21219e-08, 0.694738)
scene.camera = ob_auto_camera
light_auto_sun = bpy.data.lights.new('AutoSun', 'SUN')
light_auto_sun.energy = 3.0
light_auto_sun.angle = 0.0523599
ob_auto_sun = bpy.data.objects.new('AutoSun', light_auto_sun)
scene.collection.objects.link(ob_auto_sun)
ob_auto_sun.rotation_euler = (0.872665, 0.174533, 0.523599)
if scene.world is None:
    world_auto = bpy.data.worlds.new('AutoWorld')
    world_auto.color = (0.3, 0.3, 0.3)
    scene.world = world_auto
bpy.context.view_layer.update()
